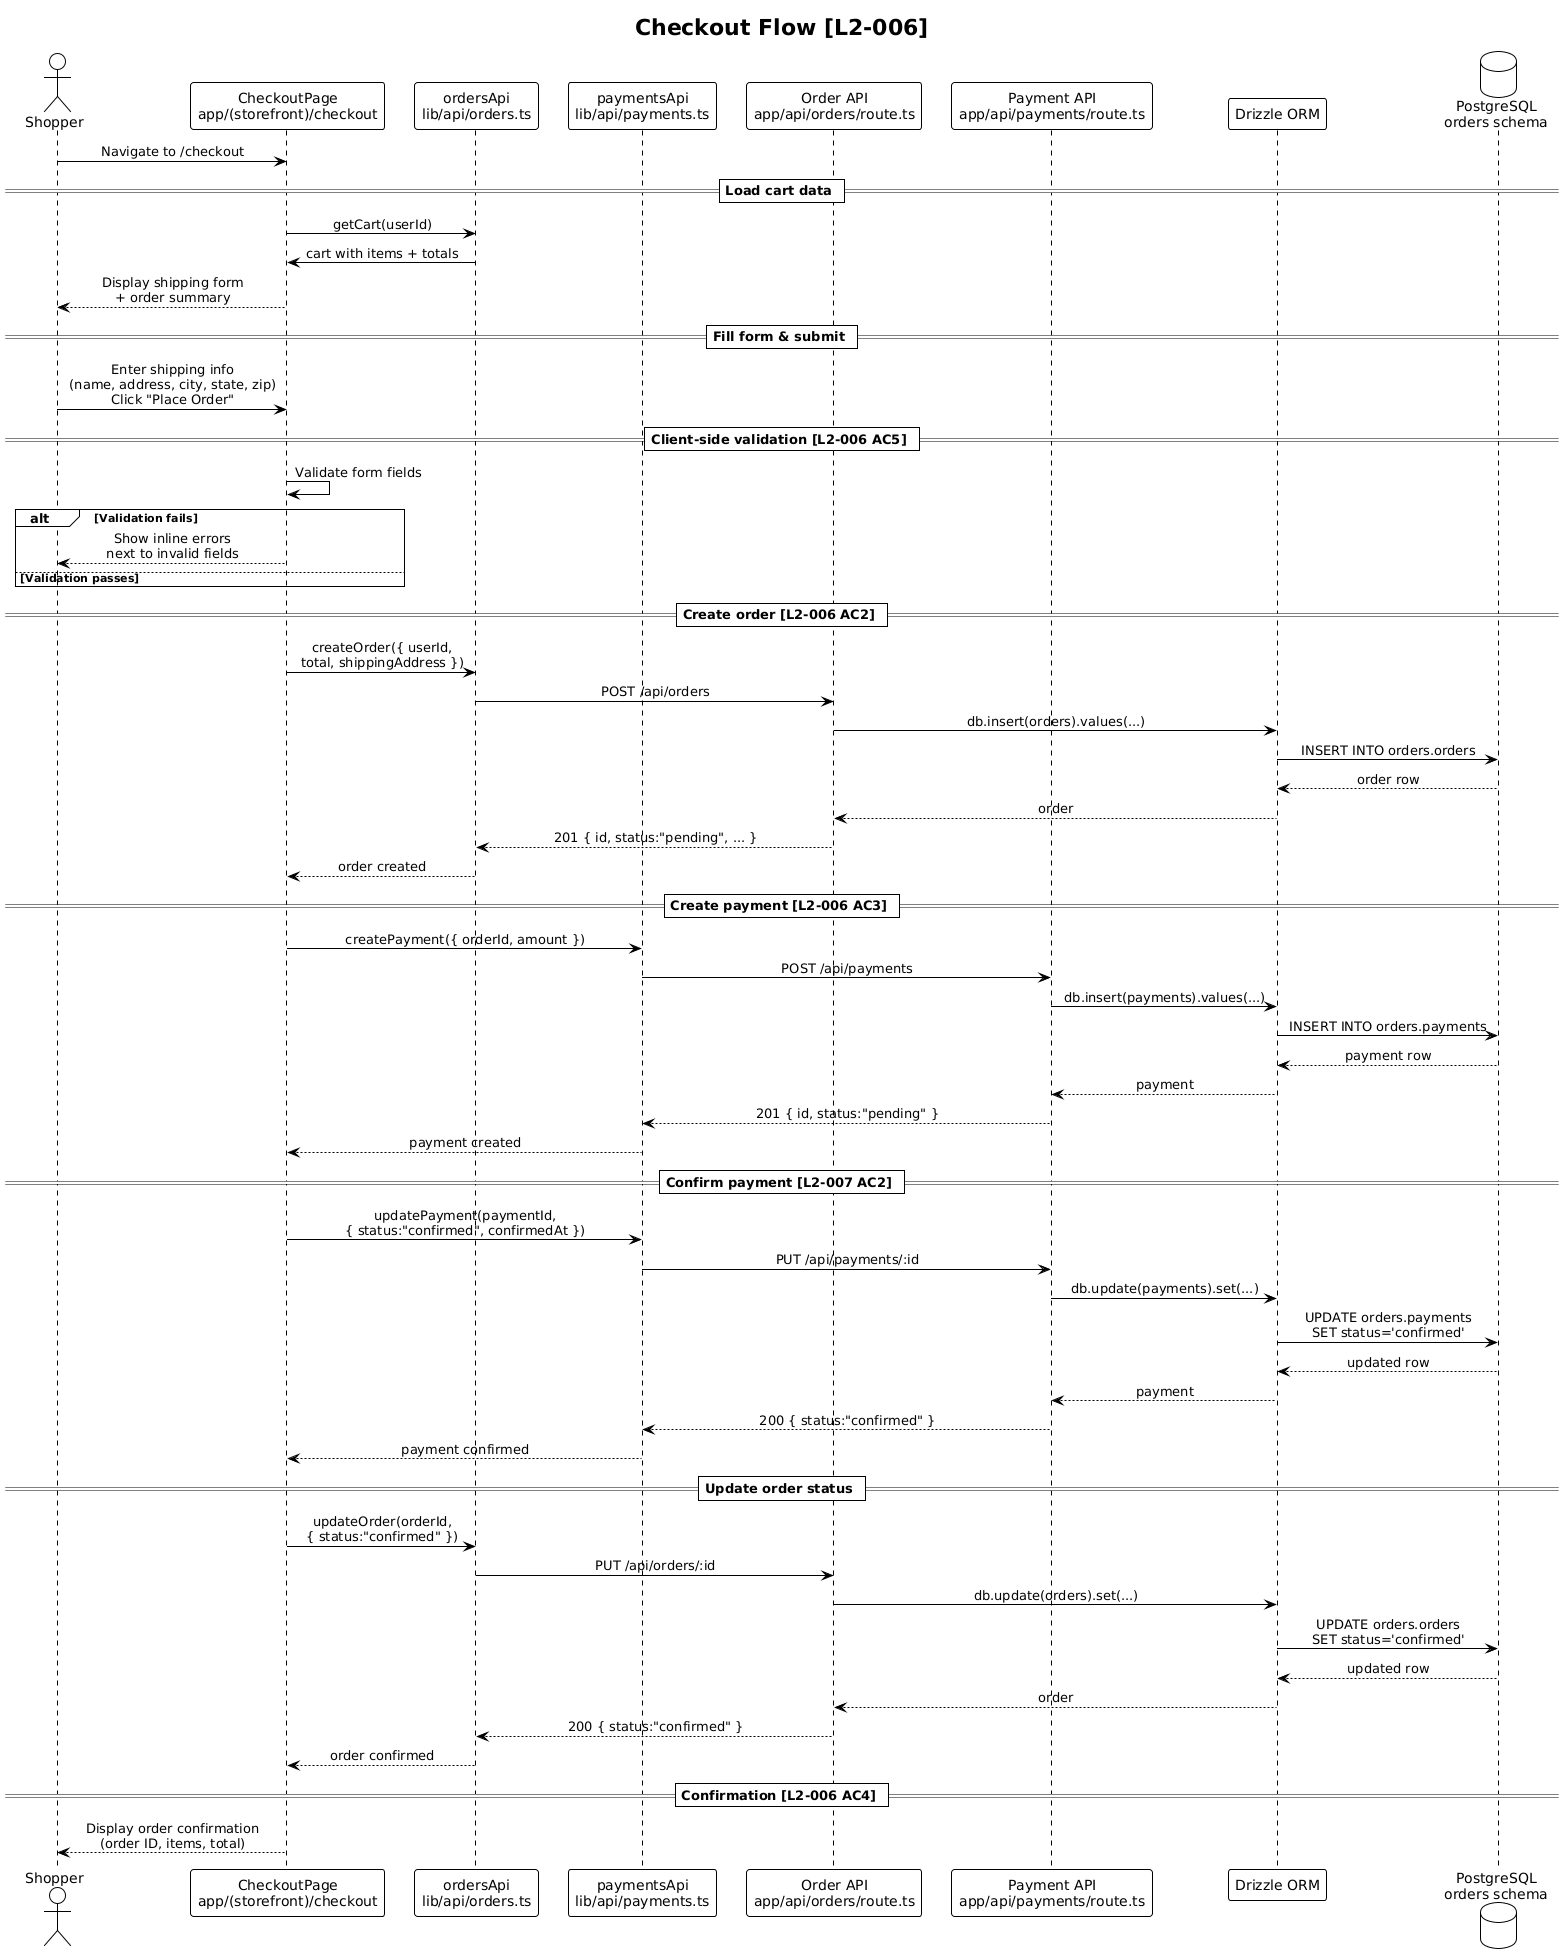

The diagram above was rendered by PlantUML. Its source (embedded in the PNG):
@startuml
!theme plain
skinparam sequenceMessageAlign center

title Checkout Flow [L2-006]

actor Shopper
participant "CheckoutPage\napp/(storefront)/checkout" as Checkout
participant "ordersApi\nlib/api/orders.ts" as OrderClient
participant "paymentsApi\nlib/api/payments.ts" as PayClient
participant "Order API\napp/api/orders/route.ts" as OrderAPI
participant "Payment API\napp/api/payments/route.ts" as PayAPI
participant "Drizzle ORM" as Drizzle
database "PostgreSQL\norders schema" as DB

Shopper -> Checkout : Navigate to /checkout

== Load cart data ==
Checkout -> OrderClient : getCart(userId)
OrderClient -> Checkout : cart with items + totals
Checkout --> Shopper : Display shipping form\n+ order summary

== Fill form & submit ==
Shopper -> Checkout : Enter shipping info\n(name, address, city, state, zip)\nClick "Place Order"

== Client-side validation [L2-006 AC5] ==
Checkout -> Checkout : Validate form fields
alt Validation fails
    Checkout --> Shopper : Show inline errors\nnext to invalid fields
else Validation passes
end

== Create order [L2-006 AC2] ==
Checkout -> OrderClient : createOrder({ userId,\ntotal, shippingAddress })
OrderClient -> OrderAPI : POST /api/orders
OrderAPI -> Drizzle : db.insert(orders).values(...)
Drizzle -> DB : INSERT INTO orders.orders
DB --> Drizzle : order row
Drizzle --> OrderAPI : order
OrderAPI --> OrderClient : 201 { id, status:"pending", ... }
OrderClient --> Checkout : order created

== Create payment [L2-006 AC3] ==
Checkout -> PayClient : createPayment({ orderId, amount })
PayClient -> PayAPI : POST /api/payments
PayAPI -> Drizzle : db.insert(payments).values(...)
Drizzle -> DB : INSERT INTO orders.payments
DB --> Drizzle : payment row
Drizzle --> PayAPI : payment
PayAPI --> PayClient : 201 { id, status:"pending" }
PayClient --> Checkout : payment created

== Confirm payment [L2-007 AC2] ==
Checkout -> PayClient : updatePayment(paymentId,\n{ status:"confirmed", confirmedAt })
PayClient -> PayAPI : PUT /api/payments/:id
PayAPI -> Drizzle : db.update(payments).set(...)
Drizzle -> DB : UPDATE orders.payments\nSET status='confirmed'
DB --> Drizzle : updated row
Drizzle --> PayAPI : payment
PayAPI --> PayClient : 200 { status:"confirmed" }
PayClient --> Checkout : payment confirmed

== Update order status ==
Checkout -> OrderClient : updateOrder(orderId,\n{ status:"confirmed" })
OrderClient -> OrderAPI : PUT /api/orders/:id
OrderAPI -> Drizzle : db.update(orders).set(...)
Drizzle -> DB : UPDATE orders.orders\nSET status='confirmed'
DB --> Drizzle : updated row
Drizzle --> OrderAPI : order
OrderAPI --> OrderClient : 200 { status:"confirmed" }
OrderClient --> Checkout : order confirmed

== Confirmation [L2-006 AC4] ==
Checkout --> Shopper : Display order confirmation\n(order ID, items, total)
@enduml